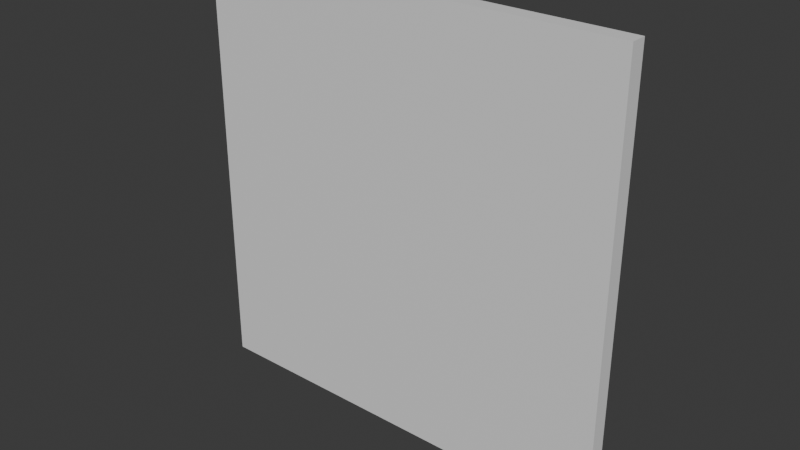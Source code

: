 # Source: floor_tile_4x4_.blend  (saved by Blender 4.3.34; exported with 4.5.12 LTS)
import bpy
from mathutils import Matrix  # noqa: F401  (used for matrix-valued properties, if any)

bpy.ops.wm.read_factory_settings(use_empty=True)
scene = bpy.context.scene
scene.name = 'Scene'

# ---- collections
col_collection = bpy.data.collections.new('Collection'); scene.collection.children.link(col_collection)

# ---- materials (node trees are filled in below, after node groups)
mat_material = bpy.data.materials.new('Material')
mat_material.alpha_threshold = 0.0
mat_material.roughness = 0.5
mat_material.line_color = (0.0, 0.0, 0.0, 1.0)

# ---- material node trees
mat_material.use_nodes = True; mat_material.node_tree.nodes.clear()
_N = mat_material.node_tree.nodes; _L = mat_material.node_tree.links
n0 = _N.new('ShaderNodeOutputMaterial'); n0.name = 'Material Output'; n0.location = (300, 300)
n1 = _N.new('ShaderNodeBsdfPrincipled'); n1.name = 'Principled BSDF'; n1.location = (10, 300)
n1.inputs[3].default_value = 1.45
_L.new(n1.outputs[0], n0.inputs[0])
n0.is_active_output = True

# ---- world
world_world = bpy.data.worlds.new('World'); scene.world = world_world
world_world.use_nodes = True; world_world.node_tree.nodes.clear()
_N = world_world.node_tree.nodes; _L = world_world.node_tree.links
n0 = _N.new('ShaderNodeOutputWorld'); n0.name = 'World Output'; n0.location = (300, 300)
n1 = _N.new('ShaderNodeBackground'); n1.name = 'Background'; n1.location = (10, 300)
n1.inputs[0].default_value = (0.05088, 0.05088, 0.05088, 1.0)
_L.new(n1.outputs[0], n0.inputs[0])
n0.is_active_output = True
world_world.color = (0.05088, 0.05088, 0.05088)
world_world.sun_shadow_jitter_overblur = 0.0

# ---- meshes
me_cube = bpy.data.meshes.new('Cube')
me_cube.from_pydata([(1.0, 1.0, 1.0), (1.0, 1.0, -1.0), (1.0, -1.0, 1.0), (1.0, -1.0, -1.0), (-1.0, 1.0, 1.0), (-1.0, 1.0, -1.0), (-1.0, -1.0, 1.0), (-1.0, -1.0, -1.0)], [], [(0, 4, 6, 2), (3, 2, 6, 7), (7, 6, 4, 5), (5, 1, 3, 7), (1, 0, 2, 3), (5, 4, 0, 1)])
_uv = me_cube.uv_layers.new(name='UVMap')
_uv.uv.foreach_set('vector', [0.625, 0.5, 0.875, 0.5, 0.875, 0.75, 0.625, 0.75, 0.375, 0.75, 0.625, 0.75, 0.625, 1.0, 0.375, 1.0, 0.375, 0.0, 0.625, 0.0, 0.625, 0.25, 0.375, 0.25, 0.125, 0.5, 0.375, 0.5, 0.375, 0.75, 0.125, 0.75, 0.375, 0.5, 0.625, 0.5, 0.625, 0.75, 0.375, 0.75, 0.375, 0.25, 0.625, 0.25, 0.625, 0.5, 0.375, 0.5])
me_cube.materials.append(mat_material)
me_cube.use_mirror_vertex_groups = False
me_cube.update()

# ---- objects
ob_cube = bpy.data.objects.new('Cube', me_cube)

# ---- transforms, parenting, visibility, modifiers, constraints
ob_cube.location = (0.0, 0.0, 0.0)
ob_cube.scale = (4.0, 0.15, 4.0)
ob_cube.lock_rotations_4d = False
ob_cube.empty_display_type = 'ARROWS'
ob_cube.lineart.crease_threshold = 0.0

# ---- collection membership
col_collection.objects.link(ob_cube)

# ---- scene / render settings (as saved in the file)
scene.frame_start = 1; scene.frame_end = 250; scene.frame_set(1)
scene.render.engine = 'BLENDER_EEVEE_NEXT'
bpy.context.view_layer.update()

# ---- added for rendering (the .blend has no active camera and no usable light): camera, sun
cam_auto = bpy.data.cameras.new('AutoCamera')
cam_auto.lens = 50.0
cam_auto.sensor_width = 36.0
cam_auto.clip_end = 1000.0
ob_auto_camera = bpy.data.objects.new('AutoCamera', cam_auto)
scene.collection.objects.link(ob_auto_camera)
ob_auto_camera.location = (10.4714, -12.5657, 8.37712)
ob_auto_camera.rotation_euler = (1.09748, -7.21219e-08, 0.694738)
scene.camera = ob_auto_camera
light_auto_sun = bpy.data.lights.new('AutoSun', 'SUN')
light_auto_sun.energy = 3.0
light_auto_sun.angle = 0.0523599
ob_auto_sun = bpy.data.objects.new('AutoSun', light_auto_sun)
scene.collection.objects.link(ob_auto_sun)
ob_auto_sun.rotation_euler = (0.872665, 0.174533, 0.523599)
bpy.context.view_layer.update()
